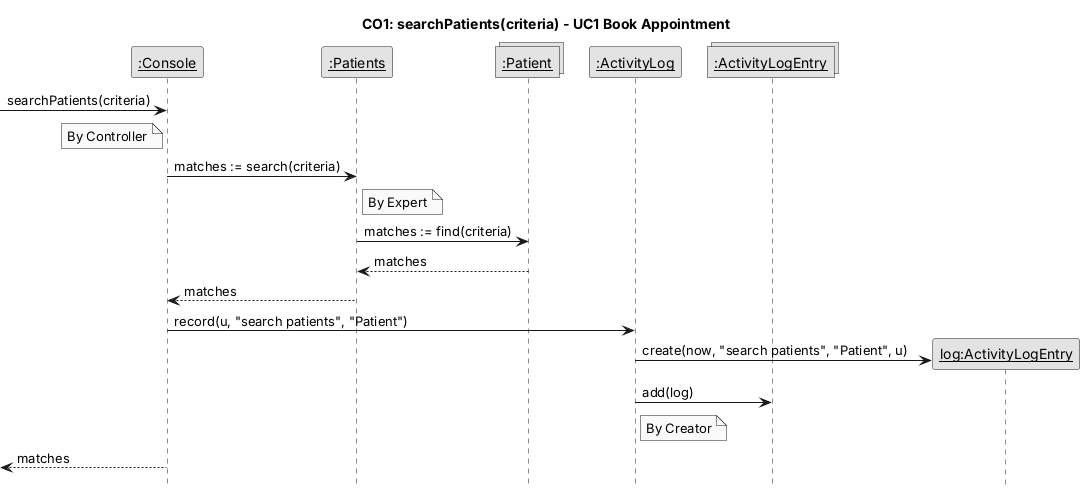

The diagram above was rendered by PlantUML. Its source (embedded in the PNG):
@startuml CO1-searchPatients
hide footbox
skinparam monochrome true
skinparam shadowing false
skinparam defaultFontName Arial
skinparam sequenceMessageAlign left
skinparam ParticipantPadding 8
skinparam noteBorderThickness 0.5
title CO1: searchPatients(criteria) - UC1 Book Appointment
participant "__:Console__" as Console
participant "__:Patients__" as Patients
collections "__:Patient__" as PatientSet
participant "__:ActivityLog__" as ActivityLog
collections "__:ActivityLogEntry__" as LogSet
[-> Console : searchPatients(criteria)
note left of Console : By Controller
Console -> Patients : matches := search(criteria)
note right of Patients : By Expert
Patients -> PatientSet : matches := find(criteria)
PatientSet --> Patients : matches
Patients --> Console : matches
Console -> ActivityLog : record(u, "search patients", "Patient")
create participant "__log:ActivityLogEntry__" as log
ActivityLog -> log : create(now, "search patients", "Patient", u)
ActivityLog -> LogSet : add(log)
note right of ActivityLog : By Creator
[<-- Console : matches
@enduml